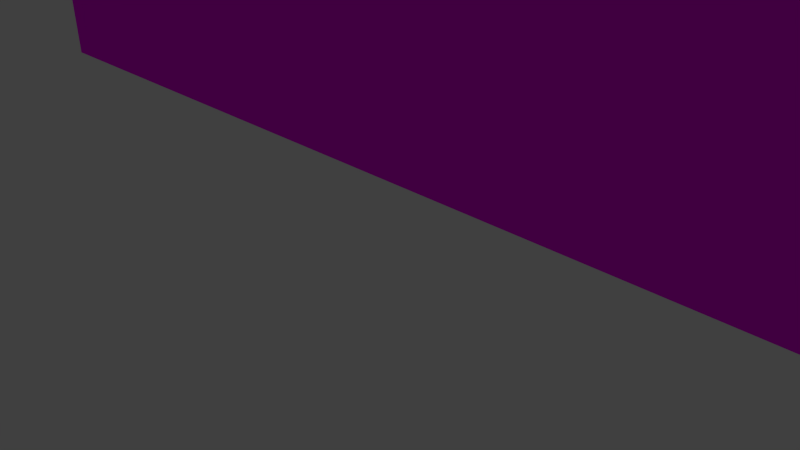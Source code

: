 # Source: SkyPlane.blend  (saved by Blender 2.76.0; exported with 4.5.12 LTS)
import bpy
from mathutils import Matrix  # noqa: F401  (used for matrix-valued properties, if any)

bpy.ops.wm.read_factory_settings(use_empty=True)
scene = bpy.context.scene
scene.name = 'Scene'

# ---- collections
col_collection_1 = bpy.data.collections.new('Collection 1'); scene.collection.children.link(col_collection_1)

# ---- images (referenced by path relative to the original .blend; pixels are not part of the script)
import os
ASSET_DIR = os.environ.get("B2B_ASSET_DIR", "")  # directory of the original .blend (textures are referenced by path, not embedded)
HERE = os.path.dirname(os.path.abspath(__file__))  # packed textures are extracted next to this script under _unpacked/

def load_image(name, relpath, width, height, colorspace="sRGB"):
    """Load a texture the original file referenced (path relative to the .blend, or extracted next to this script)."""
    p = next((c for c in (os.path.join(HERE, relpath), os.path.join(ASSET_DIR, relpath)) if relpath and os.path.exists(c)), "")
    if p:
        img = bpy.data.images.load(p, check_existing=True)
        img.name = name
    else:  # same state as the original file: an image datablock whose file is absent (Cycles renders it pink)
        img = bpy.data.images.new(name, width, height)
        img.source = "FILE"
        img.filepath = "//" + (relpath or name)
    img.colorspace_settings.name = colorspace
    return img
img_himmel_wolken_blau_00174_jpg = load_image('himmel-wolken-blau-00174.jpg', 'himmel-wolken-blau-00174.jpg', 1024, 1024, 'sRGB')

# ---- materials (node trees are filled in below, after node groups)
mat_himmel = bpy.data.materials.new('Himmel')
mat_himmel.alpha_threshold = 0.0
mat_himmel.roughness = 0.5

# ---- material node trees
mat_himmel.use_nodes = True; mat_himmel.node_tree.nodes.clear()
_N = mat_himmel.node_tree.nodes; _L = mat_himmel.node_tree.links
n0 = _N.new('ShaderNodeOutputMaterial'); n0.name = 'Material Output'; n0.location = (300, 300)
n1 = _N.new('ShaderNodeBsdfDiffuse'); n1.name = 'Diffuse BSDF'; n1.location = (10, 300)
n2 = _N.new('ShaderNodeTexImage'); n2.name = 'Image Texture'; n2.location = (-180, 300)
n2.width = 140
n2.image = img_himmel_wolken_blau_00174_jpg
_L.new(n1.outputs[0], n0.inputs[0])
_L.new(n2.outputs[0], n1.inputs[0])
n0.is_active_output = True

# ---- world
world_world = bpy.data.worlds.new('World'); scene.world = world_world
world_world.color = (0.05088, 0.05088, 0.05088)
world_world.use_sun_shadow = False
world_world.sun_shadow_jitter_overblur = 0.0
world_world.cycles.sampling_method = 'MANUAL'
world_world.cycles.sample_map_resolution = 256

# ---- cameras
cam_camera = bpy.data.cameras.new('Camera')
cam_camera.clip_end = 100.0
cam_camera.lens = 35.0
cam_camera.sensor_width = 32.0
cam_camera.sensor_height = 18.0
cam_camera.ortho_scale = 7.314
cam_camera.dof.focus_distance = 0.0

# ---- lights
light_lamp = bpy.data.lights.new('Lamp', 'POINT')
light_lamp.transmission_factor = 0.0
light_lamp.cutoff_distance = 30.0
light_lamp.energy = 100.0
light_lamp.shadow_buffer_clip_start = 1.001
light_lamp.shadow_soft_size = 0.1
light_lamp.shadow_maximum_resolution = 0.006
light_lamp.use_absolute_resolution = True
light_lamp.cycles.use_multiple_importance_sampling = False

# ---- meshes
me_plane = bpy.data.meshes.new('Plane')
me_plane.from_pydata([(-1.0, -1.0, 0.0), (1.0, -1.0, 0.0), (-1.0, 1.0, 0.0), (1.0, 1.0, 0.0)], [], [(0, 1, 3, 2)])
_uv = me_plane.uv_layers.new(name='UVMap')
_uv.uv.foreach_set('vector', [-0.001865, 8.148e-05, 1.004, 8.148e-05, 1.004, 0.9999, -0.001865, 0.9999])
me_plane.materials.append(mat_himmel)
me_plane.use_remesh_preserve_volume = False
me_plane.use_remesh_preserve_attributes = False
me_plane.use_mirror_vertex_groups = False
me_plane.update()

# ---- objects
ob_plane = bpy.data.objects.new('Plane', me_plane)
ob_lamp = bpy.data.objects.new('Lamp', light_lamp)
ob_camera = bpy.data.objects.new('Camera', cam_camera)

# ---- transforms, parenting, visibility, modifiers, constraints
ob_plane.location = (0.0, 0.0, 5.167)
ob_plane.rotation_euler = (1.571, 0.0, 0.0)
ob_plane.scale = (7.97, 4.057, 12.33)
ob_plane.lineart.crease_threshold = 0.0
ob_lamp.location = (4.076, 1.005, 5.904)
ob_lamp.rotation_euler = (0.6503, 0.05522, 1.866)
ob_lamp.lock_rotations_4d = False
ob_lamp.empty_display_type = 'ARROWS'
ob_lamp.color = (0.0, 0.0, 0.0, 0.0)
ob_lamp.lineart.crease_threshold = 0.0
ob_camera.location = (7.481, -6.508, 5.344)
ob_camera.rotation_euler = (1.109, 0.01082, 0.8149)
ob_camera.lock_rotations_4d = False
ob_camera.empty_display_type = 'ARROWS'
ob_camera.color = (0.0, 0.0, 0.0, 0.0)
ob_camera.display_type = 'WIRE'
ob_camera.lineart.crease_threshold = 0.0

# ---- collection membership
col_collection_1.objects.link(ob_plane)
col_collection_1.objects.link(ob_lamp)
col_collection_1.objects.link(ob_camera)

# ---- scene / render settings (as saved in the file)
scene.camera = ob_camera
scene.frame_start = 1; scene.frame_end = 250; scene.frame_set(1)
scene.render.engine = 'CYCLES'
scene.render.resolution_percentage = 50
scene.render.dither_intensity = 0.0
scene.cycles.use_denoising = False
scene.cycles.samples = 10
scene.cycles.sampling_pattern = 'TABULATED_SOBOL'
scene.cycles.light_sampling_threshold = 0.0
scene.cycles.use_adaptive_sampling = False
scene.cycles.use_light_tree = False
scene.cycles.blur_glossy = 0.0
scene.cycles.pixel_filter_type = 'GAUSSIAN'
scene.cycles.sample_clamp_indirect = 0.0
scene.view_settings.view_transform = 'Standard'
bpy.context.view_layer.update()
